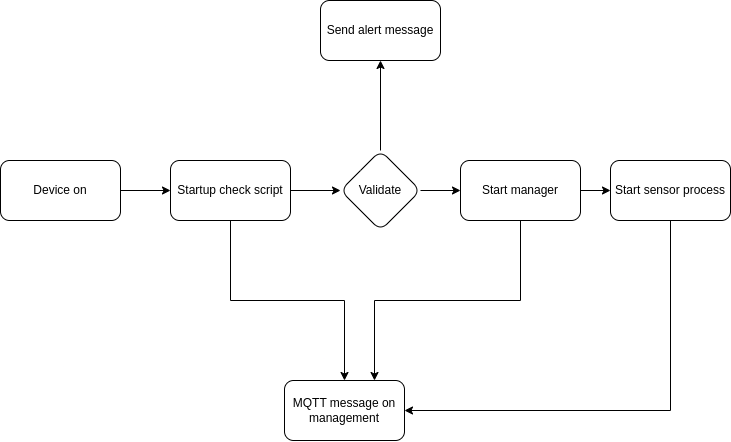

The diagram above was exported from draw.io. Its source (the exported page's mxGraphModel, read from the mxfile embedded in the PNG):
<mxGraphModel dx="1185" dy="642" grid="1" gridSize="10" guides="1" tooltips="1" connect="1" arrows="1" fold="1" page="1" pageScale="1" pageWidth="827" pageHeight="1169" math="0" shadow="0">
  <root>
    <mxCell id="WIyWlLk6GJQsqaUBKTNV-0" />
    <mxCell id="WIyWlLk6GJQsqaUBKTNV-1" parent="WIyWlLk6GJQsqaUBKTNV-0" />
    <mxCell id="kI1X5y1TJ7q_Rppdnx89-2" value="" style="edgeStyle=orthogonalEdgeStyle;rounded=0;orthogonalLoop=1;jettySize=auto;html=1;" edge="1" parent="WIyWlLk6GJQsqaUBKTNV-1" source="kI1X5y1TJ7q_Rppdnx89-0" target="kI1X5y1TJ7q_Rppdnx89-1">
      <mxGeometry relative="1" as="geometry" />
    </mxCell>
    <mxCell id="kI1X5y1TJ7q_Rppdnx89-0" value="Device on" style="rounded=1;whiteSpace=wrap;html=1;" vertex="1" parent="WIyWlLk6GJQsqaUBKTNV-1">
      <mxGeometry x="70" y="350" width="120" height="60" as="geometry" />
    </mxCell>
    <mxCell id="kI1X5y1TJ7q_Rppdnx89-8" value="" style="edgeStyle=orthogonalEdgeStyle;rounded=0;orthogonalLoop=1;jettySize=auto;html=1;" edge="1" parent="WIyWlLk6GJQsqaUBKTNV-1" source="kI1X5y1TJ7q_Rppdnx89-1" target="kI1X5y1TJ7q_Rppdnx89-7">
      <mxGeometry relative="1" as="geometry" />
    </mxCell>
    <mxCell id="kI1X5y1TJ7q_Rppdnx89-21" value="" style="edgeStyle=orthogonalEdgeStyle;rounded=0;orthogonalLoop=1;jettySize=auto;html=1;" edge="1" parent="WIyWlLk6GJQsqaUBKTNV-1" source="kI1X5y1TJ7q_Rppdnx89-1" target="kI1X5y1TJ7q_Rppdnx89-20">
      <mxGeometry relative="1" as="geometry" />
    </mxCell>
    <mxCell id="kI1X5y1TJ7q_Rppdnx89-1" value="Startup check script" style="rounded=1;whiteSpace=wrap;html=1;" vertex="1" parent="WIyWlLk6GJQsqaUBKTNV-1">
      <mxGeometry x="240" y="350" width="120" height="60" as="geometry" />
    </mxCell>
    <mxCell id="kI1X5y1TJ7q_Rppdnx89-10" value="" style="edgeStyle=orthogonalEdgeStyle;rounded=0;orthogonalLoop=1;jettySize=auto;html=1;" edge="1" parent="WIyWlLk6GJQsqaUBKTNV-1" source="kI1X5y1TJ7q_Rppdnx89-7" target="kI1X5y1TJ7q_Rppdnx89-9">
      <mxGeometry relative="1" as="geometry" />
    </mxCell>
    <mxCell id="kI1X5y1TJ7q_Rppdnx89-12" value="" style="edgeStyle=orthogonalEdgeStyle;rounded=0;orthogonalLoop=1;jettySize=auto;html=1;" edge="1" parent="WIyWlLk6GJQsqaUBKTNV-1" source="kI1X5y1TJ7q_Rppdnx89-7" target="kI1X5y1TJ7q_Rppdnx89-11">
      <mxGeometry relative="1" as="geometry" />
    </mxCell>
    <mxCell id="kI1X5y1TJ7q_Rppdnx89-7" value="Validate" style="rhombus;whiteSpace=wrap;html=1;rounded=1;" vertex="1" parent="WIyWlLk6GJQsqaUBKTNV-1">
      <mxGeometry x="410" y="340" width="80" height="80" as="geometry" />
    </mxCell>
    <mxCell id="kI1X5y1TJ7q_Rppdnx89-14" value="" style="edgeStyle=orthogonalEdgeStyle;rounded=0;orthogonalLoop=1;jettySize=auto;html=1;entryX=0;entryY=0.5;entryDx=0;entryDy=0;" edge="1" parent="WIyWlLk6GJQsqaUBKTNV-1" source="kI1X5y1TJ7q_Rppdnx89-9" target="kI1X5y1TJ7q_Rppdnx89-18">
      <mxGeometry relative="1" as="geometry">
        <mxPoint x="560" y="420" as="targetPoint" />
      </mxGeometry>
    </mxCell>
    <mxCell id="kI1X5y1TJ7q_Rppdnx89-22" style="edgeStyle=orthogonalEdgeStyle;rounded=0;orthogonalLoop=1;jettySize=auto;html=1;exitX=0.5;exitY=1;exitDx=0;exitDy=0;entryX=0.75;entryY=0;entryDx=0;entryDy=0;" edge="1" parent="WIyWlLk6GJQsqaUBKTNV-1" source="kI1X5y1TJ7q_Rppdnx89-9" target="kI1X5y1TJ7q_Rppdnx89-20">
      <mxGeometry relative="1" as="geometry" />
    </mxCell>
    <mxCell id="kI1X5y1TJ7q_Rppdnx89-9" value="Start manager" style="whiteSpace=wrap;html=1;rounded=1;" vertex="1" parent="WIyWlLk6GJQsqaUBKTNV-1">
      <mxGeometry x="530" y="350" width="120" height="60" as="geometry" />
    </mxCell>
    <mxCell id="kI1X5y1TJ7q_Rppdnx89-11" value="Send alert message" style="whiteSpace=wrap;html=1;rounded=1;" vertex="1" parent="WIyWlLk6GJQsqaUBKTNV-1">
      <mxGeometry x="390" y="190" width="120" height="60" as="geometry" />
    </mxCell>
    <mxCell id="kI1X5y1TJ7q_Rppdnx89-23" style="edgeStyle=orthogonalEdgeStyle;rounded=0;orthogonalLoop=1;jettySize=auto;html=1;exitX=0.5;exitY=1;exitDx=0;exitDy=0;entryX=1;entryY=0.5;entryDx=0;entryDy=0;" edge="1" parent="WIyWlLk6GJQsqaUBKTNV-1" source="kI1X5y1TJ7q_Rppdnx89-18" target="kI1X5y1TJ7q_Rppdnx89-20">
      <mxGeometry relative="1" as="geometry" />
    </mxCell>
    <mxCell id="kI1X5y1TJ7q_Rppdnx89-18" value="Start sensor process" style="whiteSpace=wrap;html=1;rounded=1;" vertex="1" parent="WIyWlLk6GJQsqaUBKTNV-1">
      <mxGeometry x="680" y="350" width="120" height="60" as="geometry" />
    </mxCell>
    <mxCell id="kI1X5y1TJ7q_Rppdnx89-20" value="MQTT message on management" style="whiteSpace=wrap;html=1;rounded=1;" vertex="1" parent="WIyWlLk6GJQsqaUBKTNV-1">
      <mxGeometry x="354" y="570" width="120" height="60" as="geometry" />
    </mxCell>
  </root>
</mxGraphModel>